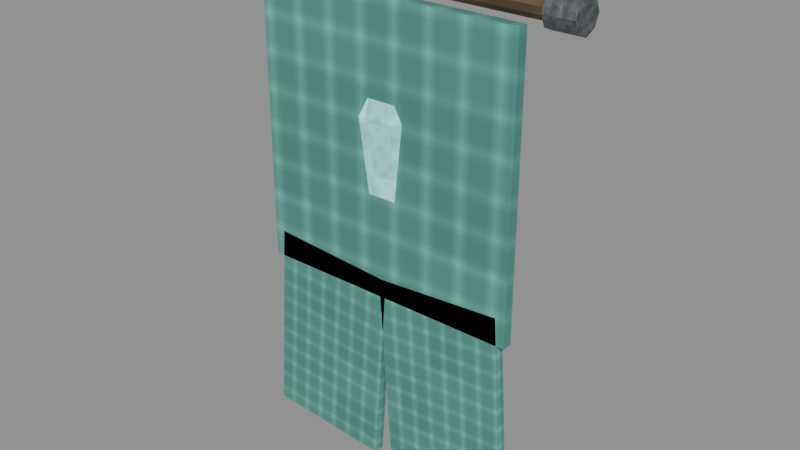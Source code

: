 # Source: crystal-banner-swallowtail-spirit.blend  (saved by Blender 5.0.118; exported with 4.5.12 LTS)
import bpy
from mathutils import Matrix  # noqa: F401  (used for matrix-valued properties, if any)

bpy.ops.wm.read_factory_settings(use_empty=True)
scene = bpy.context.scene
scene.name = 'Scene'

# ---- images (referenced by path relative to the original .blend; pixels are not part of the script)
import os
ASSET_DIR = os.environ.get("B2B_ASSET_DIR", "")  # directory of the original .blend (textures are referenced by path, not embedded)
HERE = os.path.dirname(os.path.abspath(__file__))  # packed textures are extracted next to this script under _unpacked/

def load_image(name, relpath, width, height, colorspace="sRGB"):
    """Load a texture the original file referenced (path relative to the .blend, or extracted next to this script)."""
    p = next((c for c in (os.path.join(HERE, relpath), os.path.join(ASSET_DIR, relpath)) if relpath and os.path.exists(c)), "")
    if p:
        img = bpy.data.images.load(p, check_existing=True)
        img.name = name
    else:  # same state as the original file: an image datablock whose file is absent (Cycles renders it pink)
        img = bpy.data.images.new(name, width, height)
        img.source = "FILE"
        img.filepath = "//" + (relpath or name)
    img.colorspace_settings.name = colorspace
    return img
img_magenheim_surface_timber = load_image('magenheim.surface.timber', '_unpacked/2ef9a5accc0e42b6.2da1f34a.png', 64, 64, 'sRGB')
img_magenheim_surface_metal = load_image('magenheim.surface.metal', '_unpacked/92bb42208b3e85ca.01f1a9b4.png', 64, 64, 'sRGB')
img_magenheim_surface_cloth = load_image('magenheim.surface.cloth', '_unpacked/6a20bc2d3d9d33d6.dee47d1c.png', 64, 64, 'sRGB')
img_magenheim_surface_crystal = load_image('magenheim.surface.crystal', '_unpacked/13aac57fc9315b39.0b82ce2e.png', 64, 64, 'sRGB')

# ---- materials (node trees are filled in below, after node groups)
mat_magenheim_banner_wood = bpy.data.materials.new('magenheim.banner.wood')
mat_magenheim_banner_wood.use_backface_culling = True
mat_magenheim_banner_iron = bpy.data.materials.new('magenheim.banner.iron')
mat_magenheim_banner_iron.use_backface_culling = True
mat_magenheim_banner_cloth = bpy.data.materials.new('magenheim.banner.cloth')
mat_magenheim_banner_cloth.use_backface_culling = True
mat_magenheim_banner_cloth_bright = bpy.data.materials.new('magenheim.banner.cloth-bright')
mat_magenheim_banner_cloth_bright.use_backface_culling = True
mat_magenheim_banner_crystal = bpy.data.materials.new('magenheim.banner.crystal')
mat_magenheim_banner_crystal.use_backface_culling = True

# ---- material node trees
mat_magenheim_banner_wood.use_nodes = True; mat_magenheim_banner_wood.node_tree.nodes.clear()
_N = mat_magenheim_banner_wood.node_tree.nodes; _L = mat_magenheim_banner_wood.node_tree.links
n0 = _N.new('ShaderNodeBsdfPrincipled'); n0.name = 'Principled BSDF'; n0.location = (-200, 100)
n0.inputs[2].default_value = 0.88
n0.inputs[27].default_value = (0.0, 0.0, 0.0, 1.0)
n0.inputs[28].default_value = 1.0
n1 = _N.new('ShaderNodeOutputMaterial'); n1.name = 'Material Output'; n1.location = (200, 100)
n2 = _N.new('ShaderNodeTexImage'); n2.name = 'Image Texture'; n2.location = (0, 0)
n2.image = img_magenheim_surface_timber
n3 = _N.new('ShaderNodeMixRGB'); n3.name = 'Mix (Legacy)'; n3.location = (0, 0)
n3.blend_type = 'MULTIPLY'
n3.inputs[0].default_value = 1.0
n3.inputs[2].default_value = (0.24, 0.15, 0.08, 1.0)
_L.new(n0.outputs[0], n1.inputs[0])
_L.new(n2.outputs[0], n3.inputs[1])
_L.new(n3.outputs[0], n0.inputs[0])
n1.is_active_output = True
mat_magenheim_banner_iron.use_nodes = True; mat_magenheim_banner_iron.node_tree.nodes.clear()
_N = mat_magenheim_banner_iron.node_tree.nodes; _L = mat_magenheim_banner_iron.node_tree.links
n0 = _N.new('ShaderNodeBsdfPrincipled'); n0.name = 'Principled BSDF'; n0.location = (-200, 100)
n0.inputs[1].default_value = 0.62
n0.inputs[2].default_value = 0.72
n0.inputs[27].default_value = (0.0, 0.0, 0.0, 1.0)
n0.inputs[28].default_value = 1.0
n1 = _N.new('ShaderNodeOutputMaterial'); n1.name = 'Material Output'; n1.location = (200, 100)
n2 = _N.new('ShaderNodeTexImage'); n2.name = 'Image Texture'; n2.location = (0, 0)
n2.image = img_magenheim_surface_metal
n3 = _N.new('ShaderNodeMixRGB'); n3.name = 'Mix (Legacy)'; n3.location = (0, 0)
n3.blend_type = 'MULTIPLY'
n3.inputs[0].default_value = 1.0
n3.inputs[2].default_value = (0.28, 0.31, 0.34, 1.0)
_L.new(n0.outputs[0], n1.inputs[0])
_L.new(n2.outputs[0], n3.inputs[1])
_L.new(n3.outputs[0], n0.inputs[0])
n1.is_active_output = True
mat_magenheim_banner_cloth.use_nodes = True; mat_magenheim_banner_cloth.node_tree.nodes.clear()
_N = mat_magenheim_banner_cloth.node_tree.nodes; _L = mat_magenheim_banner_cloth.node_tree.links
n0 = _N.new('ShaderNodeBsdfPrincipled'); n0.name = 'Principled BSDF'; n0.location = (-200, 100)
n0.inputs[2].default_value = 0.92
n0.inputs[27].default_value = (0.0, 0.0, 0.0, 1.0)
n0.inputs[28].default_value = 1.0
n1 = _N.new('ShaderNodeOutputMaterial'); n1.name = 'Material Output'; n1.location = (200, 100)
n2 = _N.new('ShaderNodeTexImage'); n2.name = 'Image Texture'; n2.location = (0, 0)
n2.image = img_magenheim_surface_cloth
n3 = _N.new('ShaderNodeMixRGB'); n3.name = 'Mix (Legacy)'; n3.location = (0, 0)
n3.blend_type = 'MULTIPLY'
n3.inputs[0].default_value = 1.0
n3.inputs[2].default_value = (0.1872, 0.6624, 0.5616, 1.0)
_L.new(n0.outputs[0], n1.inputs[0])
_L.new(n2.outputs[0], n3.inputs[1])
_L.new(n3.outputs[0], n0.inputs[0])
n1.is_active_output = True
mat_magenheim_banner_cloth_bright.use_nodes = True; mat_magenheim_banner_cloth_bright.node_tree.nodes.clear()
_N = mat_magenheim_banner_cloth_bright.node_tree.nodes; _L = mat_magenheim_banner_cloth_bright.node_tree.links
n0 = _N.new('ShaderNodeBsdfPrincipled'); n0.name = 'Principled BSDF'; n0.location = (-200, 100)
n0.inputs[2].default_value = 0.88
n0.inputs[27].default_value = (0.0156, 0.0552, 0.0468, 1.0)
n0.inputs[28].default_value = 1.0
n1 = _N.new('ShaderNodeOutputMaterial'); n1.name = 'Material Output'; n1.location = (200, 100)
n2 = _N.new('ShaderNodeTexImage'); n2.name = 'Image Texture'; n2.location = (0, 0)
n2.image = img_magenheim_surface_cloth
n3 = _N.new('ShaderNodeMixRGB'); n3.name = 'Mix (Legacy)'; n3.location = (0, 0)
n3.blend_type = 'MULTIPLY'
n3.inputs[0].default_value = 1.0
n3.inputs[2].default_value = (0.26, 0.92, 0.78, 1.0)
_L.new(n0.outputs[0], n1.inputs[0])
_L.new(n2.outputs[0], n3.inputs[1])
_L.new(n3.outputs[0], n0.inputs[0])
n1.is_active_output = True
mat_magenheim_banner_crystal.use_nodes = True; mat_magenheim_banner_crystal.node_tree.nodes.clear()
_N = mat_magenheim_banner_crystal.node_tree.nodes; _L = mat_magenheim_banner_crystal.node_tree.links
n0 = _N.new('ShaderNodeBsdfPrincipled'); n0.name = 'Principled BSDF'; n0.location = (-200, 100)
n0.inputs[1].default_value = 0.03
n0.inputs[2].default_value = 0.22
n0.inputs[27].default_value = (0.1289, 0.34, 0.3322, 1.0)
n0.inputs[28].default_value = 1.0
n1 = _N.new('ShaderNodeOutputMaterial'); n1.name = 'Material Output'; n1.location = (200, 100)
n2 = _N.new('ShaderNodeTexImage'); n2.name = 'Image Texture'; n2.location = (0, 0)
n2.image = img_magenheim_surface_crystal
n3 = _N.new('ShaderNodeMixRGB'); n3.name = 'Mix (Legacy)'; n3.location = (0, 0)
n3.blend_type = 'MULTIPLY'
n3.inputs[0].default_value = 1.0
n3.inputs[2].default_value = (0.379, 1.0, 0.977, 1.0)
_L.new(n0.outputs[0], n1.inputs[0])
_L.new(n2.outputs[0], n3.inputs[1])
_L.new(n3.outputs[0], n0.inputs[0])
n1.is_active_output = True

# ---- meshes
me_top_rod = bpy.data.meshes.new('top-rod')
me_top_rod.from_pydata([(0.56, -1.863e-09, 0.035), (0.56, -0.02057, 0.02832), (0.56, -0.03329, 0.01082), (0.56, -0.03329, -0.01082), (0.56, -0.02057, -0.02832), (0.56, 1.197e-09, -0.035), (0.56, 0.02057, -0.02832), (0.56, 0.03329, -0.01082), (0.56, 0.03329, 0.01082), (0.56, 0.02057, 0.02832), (-0.56, -1.863e-09, 0.035), (-0.56, -0.02057, 0.02832), (-0.56, -0.03329, 0.01082), (-0.56, -0.03329, -0.01082), (-0.56, -0.02057, -0.02832), (-0.56, 1.197e-09, -0.035), (-0.56, 0.02057, -0.02832), (-0.56, 0.03329, -0.01082), (-0.56, 0.03329, 0.01082), (-0.56, 0.02057, 0.02832), (0.56, -1.863e-09, 5.96e-08), (-0.56, -1.863e-09, -5.96e-08)], [], [(0, 10, 1), (1, 10, 11), (20, 0, 1), (21, 11, 10), (1, 11, 2), (2, 11, 12), (20, 1, 2), (21, 12, 11), (2, 12, 3), (3, 12, 13), (20, 2, 3), (21, 13, 12), (3, 13, 4), (4, 13, 14), (20, 3, 4), (21, 14, 13), (4, 14, 5), (5, 14, 15), (20, 4, 5), (21, 15, 14), (5, 15, 6), (6, 15, 16), (20, 5, 6), (21, 16, 15), (6, 16, 7), (7, 16, 17), (20, 6, 7), (21, 17, 16), (7, 17, 8), (8, 17, 18), (20, 7, 8), (21, 18, 17), (8, 18, 9), (9, 18, 19), (20, 8, 9), (21, 19, 18), (9, 19, 0), (0, 19, 10), (20, 9, 0), (21, 10, 19)])
_uv = me_top_rod.uv_layers.new(name='UVMap')
_uv.uv.foreach_set('vector', [0.1867, 0.002353, 0.1867, 0.9976, 0.1674, 0.002353, 0.1674, 0.002353, 0.1867, 0.9976, 0.1674, 0.9976, 0.221, 0.03346, 0.2505, 0.02384, 0.2505, 0.04307, 0.221, 0.1004, 0.1914, 0.09076, 0.2027, 0.0752, 0.1674, 0.002353, 0.1674, 0.9976, 0.1519, 0.002353, 0.1519, 0.002353, 0.1674, 0.9976, 0.1519, 0.9976, 0.221, 0.03346, 0.2505, 0.04307, 0.2392, 0.05862, 0.221, 0.1004, 0.1914, 0.11, 0.1914, 0.09076, 0.1077, 0.002353, 0.1077, 0.9976, 0.09216, 0.002353, 0.09216, 0.002353, 0.1077, 0.9976, 0.09216, 0.9976, 0.221, 0.03346, 0.2392, 0.05862, 0.221, 0.06456, 0.221, 0.1004, 0.2027, 0.1255, 0.1914, 0.11, 0.09216, 0.002353, 0.09216, 0.9976, 0.07293, 0.002353, 0.07293, 0.002353, 0.09216, 0.9976, 0.07293, 0.9976, 0.221, 0.03346, 0.221, 0.06456, 0.2027, 0.05862, 0.221, 0.1004, 0.221, 0.1315, 0.2027, 0.1255, 0.07293, 0.002353, 0.07293, 0.9976, 0.05738, 0.002353, 0.05738, 0.002353, 0.07293, 0.9976, 0.05738, 0.9976, 0.221, 0.03346, 0.2027, 0.05862, 0.1914, 0.04307, 0.221, 0.1004, 0.2392, 0.1255, 0.221, 0.1315, 0.1472, 0.002353, 0.1472, 0.9976, 0.128, 0.002353, 0.128, 0.002353, 0.1472, 0.9976, 0.128, 0.9976, 0.221, 0.03346, 0.1914, 0.04307, 0.1914, 0.02384, 0.221, 0.1004, 0.2505, 0.11, 0.2392, 0.1255, 0.128, 0.002353, 0.128, 0.9976, 0.1124, 0.002353, 0.1124, 0.002353, 0.128, 0.9976, 0.1124, 0.9976, 0.221, 0.03346, 0.1914, 0.02384, 0.2027, 0.008293, 0.221, 0.1004, 0.2505, 0.09076, 0.2505, 0.11, 0.002353, 0.9976, 0.002353, 0.002353, 0.0179, 0.9976, 0.0179, 0.9976, 0.002353, 0.002353, 0.0179, 0.002353, 0.221, 0.03346, 0.2027, 0.008293, 0.221, 0.002353, 0.221, 0.1004, 0.2392, 0.0752, 0.2505, 0.09076, 0.0179, 0.9976, 0.0179, 0.002353, 0.03713, 0.9976, 0.03713, 0.9976, 0.0179, 0.002353, 0.03713, 0.002353, 0.221, 0.03346, 0.221, 0.002353, 0.2392, 0.008293, 0.221, 0.1004, 0.221, 0.06926, 0.2392, 0.0752, 0.03713, 0.9976, 0.03713, 0.002353, 0.05268, 0.9976, 0.05268, 0.9976, 0.03713, 0.002353, 0.05268, 0.002353, 0.221, 0.03346, 0.2392, 0.008293, 0.2505, 0.02384, 0.221, 0.1004, 0.2027, 0.0752, 0.221, 0.06926])
me_top_rod.materials.append(mat_magenheim_banner_wood)
me_top_rod.update()
me_left_cap = bpy.data.meshes.new('left-cap')
me_left_cap.from_pydata([(0.05, 0.0, 0.055), (0.05, -0.03889, 0.03889), (0.05, -0.055, 0.0), (0.05, -0.03889, -0.03889), (0.05, 4.808e-09, -0.055), (0.05, 0.03889, -0.03889), (0.05, 0.055, 0.0), (0.05, 0.03889, 0.03889), (-0.05, 0.0, 0.055), (-0.05, -0.03889, 0.03889), (-0.05, -0.055, 0.0), (-0.05, -0.03889, -0.03889), (-0.05, 4.808e-09, -0.055), (-0.05, 0.03889, -0.03889), (-0.05, 0.055, 0.0), (-0.05, 0.03889, 0.03889), (0.05, 0.0, 0.0), (-0.05, 0.0, 0.0)], [], [(0, 8, 1), (1, 8, 9), (16, 0, 1), (17, 9, 8), (1, 9, 2), (2, 9, 10), (16, 1, 2), (17, 10, 9), (2, 10, 3), (3, 10, 11), (16, 2, 3), (17, 11, 10), (3, 11, 4), (4, 11, 12), (16, 3, 4), (17, 12, 11), (4, 12, 5), (5, 12, 13), (16, 4, 5), (17, 13, 12), (5, 13, 6), (6, 13, 14), (16, 5, 6), (17, 14, 13), (6, 14, 7), (7, 14, 15), (16, 6, 7), (17, 15, 14), (7, 15, 0), (0, 15, 8), (16, 7, 0), (17, 8, 15)])
_uv = me_left_cap.uv_layers.new(name='UVMap')
_uv.uv.foreach_set('vector', [0.6649, 0.3708, 0.6649, 0.7188, 0.5184, 0.3708, 0.5184, 0.3708, 0.6649, 0.7188, 0.5184, 0.7188, 0.5477, 0.1826, 0.4744, 0.005737, 0.6209, 0.005736, 0.1826, 0.1826, 0.005737, 0.1093, 0.1093, 0.005736, 0.9943, 0.3708, 0.9943, 0.7188, 0.8907, 0.3708, 0.7799, 0.7339, 0.7799, 0.3708, 0.8792, 0.4004, 0.5477, 0.1826, 0.6209, 0.005736, 0.7245, 0.1093, 0.1826, 0.1826, 0.005736, 0.2558, 0.005737, 0.1093, 0.986, 0.005736, 0.986, 0.3537, 0.8395, 0.005736, 0.8395, 0.005736, 0.986, 0.3537, 0.8395, 0.3537, 0.5477, 0.1826, 0.7245, 0.1093, 0.7245, 0.2558, 0.1826, 0.1826, 0.1093, 0.3594, 0.005736, 0.2558, 0.8395, 0.005736, 0.8395, 0.3537, 0.736, 0.005736, 0.2454, 0.4422, 0.2454, 0.8052, 0.1461, 0.7757, 0.5477, 0.1826, 0.7245, 0.2558, 0.6209, 0.3594, 0.1826, 0.1826, 0.2558, 0.3594, 0.1093, 0.3594, 0.2454, 0.4422, 0.1461, 0.7757, 0.105, 0.4004, 0.105, 0.4004, 0.1461, 0.7757, 0.005736, 0.7339, 0.5477, 0.1826, 0.6209, 0.3594, 0.4744, 0.3594, 0.1826, 0.1826, 0.3594, 0.2558, 0.2558, 0.3594, 0.105, 0.4004, 0.005736, 0.7339, 0.005736, 0.3708, 0.4034, 0.3708, 0.5069, 0.7188, 0.4034, 0.7188, 0.5477, 0.1826, 0.4744, 0.3594, 0.3708, 0.2558, 0.1826, 0.1826, 0.3594, 0.1093, 0.3594, 0.2558, 0.4034, 0.3708, 0.4034, 0.7188, 0.2569, 0.3708, 0.2569, 0.3708, 0.4034, 0.7188, 0.2569, 0.7188, 0.5477, 0.1826, 0.3708, 0.2558, 0.3708, 0.1093, 0.1826, 0.1826, 0.2558, 0.005736, 0.3594, 0.1093, 0.7685, 0.3708, 0.7685, 0.7188, 0.6649, 0.3708, 0.6649, 0.3708, 0.7685, 0.7188, 0.6649, 0.7188, 0.5477, 0.1826, 0.3708, 0.1093, 0.4744, 0.005737, 0.1826, 0.1826, 0.1093, 0.005736, 0.2558, 0.005736])
me_left_cap.materials.append(mat_magenheim_banner_iron)
me_left_cap.update()
me_right_cap = bpy.data.meshes.new('right-cap')
me_right_cap.from_pydata([(0.05, 0.0, 0.055), (0.05, -0.03889, 0.03889), (0.05, -0.055, 0.0), (0.05, -0.03889, -0.03889), (0.05, 4.808e-09, -0.055), (0.05, 0.03889, -0.03889), (0.05, 0.055, 0.0), (0.05, 0.03889, 0.03889), (-0.05, 0.0, 0.055), (-0.05, -0.03889, 0.03889), (-0.05, -0.055, 0.0), (-0.05, -0.03889, -0.03889), (-0.05, 4.808e-09, -0.055), (-0.05, 0.03889, -0.03889), (-0.05, 0.055, 0.0), (-0.05, 0.03889, 0.03889), (0.05, 0.0, 0.0), (-0.05, 0.0, 0.0)], [], [(0, 8, 1), (1, 8, 9), (16, 0, 1), (17, 9, 8), (1, 9, 2), (2, 9, 10), (16, 1, 2), (17, 10, 9), (2, 10, 3), (3, 10, 11), (16, 2, 3), (17, 11, 10), (3, 11, 4), (4, 11, 12), (16, 3, 4), (17, 12, 11), (4, 12, 5), (5, 12, 13), (16, 4, 5), (17, 13, 12), (5, 13, 6), (6, 13, 14), (16, 5, 6), (17, 14, 13), (6, 14, 7), (7, 14, 15), (16, 6, 7), (17, 15, 14), (7, 15, 0), (0, 15, 8), (16, 7, 0), (17, 8, 15)])
_uv = me_right_cap.uv_layers.new(name='UVMap')
_uv.uv.foreach_set('vector', [0.6649, 0.3708, 0.6649, 0.7188, 0.5184, 0.3708, 0.5184, 0.3708, 0.6649, 0.7188, 0.5184, 0.7188, 0.5477, 0.1826, 0.4744, 0.005737, 0.6209, 0.005736, 0.1826, 0.1826, 0.005737, 0.1093, 0.1093, 0.005736, 0.7799, 0.7044, 0.8792, 0.3708, 0.8792, 0.7339, 0.8907, 0.3708, 0.9943, 0.7188, 0.8907, 0.7188, 0.5477, 0.1826, 0.6209, 0.005736, 0.7245, 0.1093, 0.1826, 0.1826, 0.005736, 0.2558, 0.005737, 0.1093, 0.736, 0.3537, 0.736, 0.005737, 0.8824, 0.3537, 0.8824, 0.3537, 0.736, 0.005737, 0.8824, 0.005737, 0.5477, 0.1826, 0.7245, 0.1093, 0.7245, 0.2558, 0.1826, 0.1826, 0.1093, 0.3594, 0.005736, 0.2558, 0.8824, 0.3537, 0.8824, 0.005737, 0.986, 0.3537, 0.2454, 0.4422, 0.2454, 0.8052, 0.1461, 0.7757, 0.5477, 0.1826, 0.7245, 0.2558, 0.6209, 0.3594, 0.1826, 0.1826, 0.2558, 0.3594, 0.1093, 0.3594, 0.2454, 0.4422, 0.1461, 0.7757, 0.105, 0.4004, 0.105, 0.4004, 0.1461, 0.7757, 0.005736, 0.7339, 0.5477, 0.1826, 0.6209, 0.3594, 0.4744, 0.3594, 0.1826, 0.1826, 0.3594, 0.2558, 0.2558, 0.3594, 0.105, 0.4004, 0.005736, 0.7339, 0.005736, 0.3708, 0.4034, 0.3708, 0.5069, 0.7188, 0.4034, 0.7188, 0.5477, 0.1826, 0.4744, 0.3594, 0.3708, 0.2558, 0.1826, 0.1826, 0.3594, 0.1093, 0.3594, 0.2558, 0.4034, 0.3708, 0.4034, 0.7188, 0.2569, 0.3708, 0.2569, 0.3708, 0.4034, 0.7188, 0.2569, 0.7188, 0.5477, 0.1826, 0.3708, 0.2558, 0.3708, 0.1093, 0.1826, 0.1826, 0.2558, 0.005736, 0.3594, 0.1093, 0.7685, 0.3708, 0.7685, 0.7188, 0.6649, 0.3708, 0.6649, 0.3708, 0.7685, 0.7188, 0.6649, 0.7188, 0.5477, 0.1826, 0.3708, 0.1093, 0.4744, 0.005737, 0.1826, 0.1826, 0.1093, 0.005736, 0.2558, 0.005736])
me_right_cap.materials.append(mat_magenheim_banner_iron)
me_right_cap.update()
me_upper_field = bpy.data.meshes.new('upper-field')
me_upper_field.from_pydata([(-0.47, 0.0175, -0.49), (0.47, 0.0175, -0.49), (0.47, 0.0175, 0.49), (-0.47, 0.0175, 0.49), (-0.47, -0.0175, -0.49), (0.47, -0.0175, -0.49), (0.47, -0.0175, 0.49), (-0.47, -0.0175, 0.49)], [], [(0, 3, 2), (0, 2, 1), (4, 5, 6), (4, 6, 7), (0, 4, 7), (0, 7, 3), (1, 2, 6), (1, 6, 5), (0, 1, 5), (0, 5, 4), (3, 7, 6), (3, 6, 2)])
_uv = me_upper_field.uv_layers.new(name='UVMap')
_uv.uv.foreach_set('vector', [0.003338, 0.4967, 0.003338, 0.003338, 0.4765, 0.003338, 0.003338, 0.4967, 0.4765, 0.003338, 0.4765, 0.4967, 0.9564, 0.4967, 0.4832, 0.4967, 0.4832, 0.003338, 0.9564, 0.4967, 0.4832, 0.003338, 0.9564, 0.003338, 0.02096, 0.9967, 0.003338, 0.9967, 0.003338, 0.5033, 0.02096, 0.9967, 0.003338, 0.5033, 0.02096, 0.5033, 0.02763, 0.9967, 0.02763, 0.5033, 0.04525, 0.5033, 0.02763, 0.9967, 0.04525, 0.5033, 0.04525, 0.9967, 0.06955, 0.5033, 0.06955, 0.9765, 0.05193, 0.9765, 0.06955, 0.5033, 0.05193, 0.9765, 0.05193, 0.5033, 0.09384, 0.9765, 0.07623, 0.9765, 0.07623, 0.5033, 0.09384, 0.9765, 0.07623, 0.5033, 0.09384, 0.5033])
me_upper_field.materials.append(mat_magenheim_banner_cloth)
me_upper_field.update()
me_left_tail = bpy.data.meshes.new('left-tail')
me_left_tail.from_pydata([(-0.2489, 0.0175, -0.3335), (0.2, 0.0175, -0.3648), (0.2489, 0.0175, 0.3335), (-0.2, 0.0175, 0.3648), (-0.2489, -0.0175, -0.3335), (0.2, -0.0175, -0.3648), (0.2489, -0.0175, 0.3335), (-0.2, -0.0175, 0.3648)], [], [(0, 3, 2), (0, 2, 1), (4, 5, 6), (4, 6, 7), (0, 4, 7), (0, 7, 3), (1, 2, 6), (1, 6, 5), (0, 1, 5), (0, 5, 4), (3, 7, 6), (3, 6, 2)])
_uv = me_left_tail.uv_layers.new(name='UVMap')
_uv.uv.foreach_set('vector', [0.004027, 0.6725, 0.004027, 0.004026, 0.4338, 0.004026, 0.004027, 0.6725, 0.4338, 0.004026, 0.4338, 0.6725, 0.8715, 0.6725, 0.4418, 0.6725, 0.4418, 0.004026, 0.8715, 0.6725, 0.4418, 0.004026, 0.8715, 0.004026, 0.913, 0.6725, 0.8796, 0.6725, 0.8796, 0.004026, 0.913, 0.6725, 0.8796, 0.004026, 0.913, 0.004026, 0.9211, 0.6725, 0.9211, 0.004026, 0.9545, 0.004026, 0.9211, 0.6725, 0.9545, 0.004026, 0.9545, 0.6725, 0.996, 0.004026, 0.996, 0.4338, 0.9625, 0.4338, 0.996, 0.004026, 0.9625, 0.4338, 0.9625, 0.004026, 0.9625, 0.4418, 0.996, 0.4418, 0.996, 0.8715, 0.9625, 0.4418, 0.996, 0.8715, 0.9625, 0.8715])
me_left_tail.materials.append(mat_magenheim_banner_cloth)
me_left_tail.update()
me_right_tail = bpy.data.meshes.new('right-tail')
me_right_tail.from_pydata([(-0.2, 0.0175, -0.3648), (0.2489, 0.0175, -0.3335), (0.2, 0.0175, 0.3648), (-0.2489, 0.0175, 0.3335), (-0.2, -0.0175, -0.3648), (0.2489, -0.0175, -0.3335), (0.2, -0.0175, 0.3648), (-0.2489, -0.0175, 0.3335)], [], [(0, 3, 2), (0, 2, 1), (4, 5, 6), (4, 6, 7), (0, 4, 7), (0, 7, 3), (1, 2, 6), (1, 6, 5), (0, 1, 5), (0, 5, 4), (3, 7, 6), (3, 6, 2)])
_uv = me_right_tail.uv_layers.new(name='UVMap')
_uv.uv.foreach_set('vector', [0.4418, 0.6725, 0.4418, 0.004026, 0.8715, 0.004026, 0.4418, 0.6725, 0.8715, 0.004026, 0.8715, 0.6725, 0.4338, 0.6725, 0.004027, 0.6725, 0.004027, 0.004026, 0.4338, 0.6725, 0.004027, 0.004026, 0.4338, 0.004026, 0.913, 0.6725, 0.8796, 0.6725, 0.8796, 0.004026, 0.913, 0.6725, 0.8796, 0.004026, 0.913, 0.004026, 0.9211, 0.6725, 0.9211, 0.004026, 0.9545, 0.004026, 0.9211, 0.6725, 0.9545, 0.004026, 0.9545, 0.6725, 0.9625, 0.4338, 0.9625, 0.004026, 0.996, 0.004026, 0.9625, 0.4338, 0.996, 0.004026, 0.996, 0.4338, 0.996, 0.8715, 0.9625, 0.8715, 0.9625, 0.4418, 0.996, 0.8715, 0.9625, 0.4418, 0.996, 0.4418])
me_right_tail.materials.append(mat_magenheim_banner_cloth)
me_right_tail.update()
me_left_seam = bpy.data.meshes.new('left-seam')
me_left_seam.from_pydata([(-0.0225, 0.015, -0.46), (0.0225, 0.015, -0.46), (0.0225, 0.015, 0.46), (-0.0225, 0.015, 0.46), (-0.0225, -0.015, -0.46), (0.0225, -0.015, -0.46), (0.0225, -0.015, 0.46), (-0.0225, -0.015, 0.46)], [], [(0, 3, 2), (0, 2, 1), (4, 5, 6), (4, 6, 7), (0, 4, 7), (0, 7, 3), (1, 2, 6), (1, 6, 5), (0, 1, 5), (0, 5, 4), (3, 7, 6), (3, 6, 2)])
_uv = me_left_seam.uv_layers.new(name='UVMap')
_uv.uv.foreach_set('vector', [0.002199, 0.9978, 0.002199, 0.002199, 0.0509, 0.002199, 0.002199, 0.9978, 0.0509, 0.002199, 0.0509, 0.9978, 0.104, 0.9978, 0.05529, 0.9978, 0.05529, 0.002199, 0.104, 0.9978, 0.05529, 0.002199, 0.104, 0.002199, 0.1409, 0.9978, 0.1084, 0.9978, 0.1084, 0.002199, 0.1409, 0.9978, 0.1084, 0.002199, 0.1409, 0.002199, 0.1453, 0.9978, 0.1453, 0.002199, 0.1777, 0.002199, 0.1453, 0.9978, 0.1777, 0.002199, 0.1777, 0.9978, 0.2146, 0.002199, 0.2146, 0.0509, 0.1821, 0.0509, 0.2146, 0.002199, 0.1821, 0.0509, 0.1821, 0.002199, 0.2146, 0.104, 0.1821, 0.104, 0.1821, 0.05529, 0.2146, 0.104, 0.1821, 0.05529, 0.2146, 0.05529])
me_left_seam.materials.append(mat_magenheim_banner_cloth_bright)
me_left_seam.update()
me_right_seam = bpy.data.meshes.new('right-seam')
me_right_seam.from_pydata([(-0.0225, 0.015, -0.46), (0.0225, 0.015, -0.46), (0.0225, 0.015, 0.46), (-0.0225, 0.015, 0.46), (-0.0225, -0.015, -0.46), (0.0225, -0.015, -0.46), (0.0225, -0.015, 0.46), (-0.0225, -0.015, 0.46)], [], [(0, 3, 2), (0, 2, 1), (4, 5, 6), (4, 6, 7), (0, 4, 7), (0, 7, 3), (1, 2, 6), (1, 6, 5), (0, 1, 5), (0, 5, 4), (3, 7, 6), (3, 6, 2)])
_uv = me_right_seam.uv_layers.new(name='UVMap')
_uv.uv.foreach_set('vector', [0.002199, 0.9978, 0.002199, 0.002199, 0.0509, 0.002199, 0.002199, 0.9978, 0.0509, 0.002199, 0.0509, 0.9978, 0.104, 0.9978, 0.05529, 0.9978, 0.05529, 0.002199, 0.104, 0.9978, 0.05529, 0.002199, 0.104, 0.002199, 0.1409, 0.9978, 0.1084, 0.9978, 0.1084, 0.002199, 0.1409, 0.9978, 0.1084, 0.002199, 0.1409, 0.002199, 0.1453, 0.9978, 0.1453, 0.002199, 0.1777, 0.002199, 0.1453, 0.9978, 0.1777, 0.002199, 0.1777, 0.9978, 0.2146, 0.002199, 0.2146, 0.0509, 0.1821, 0.0509, 0.2146, 0.002199, 0.1821, 0.0509, 0.1821, 0.002199, 0.2146, 0.104, 0.1821, 0.104, 0.1821, 0.05529, 0.2146, 0.104, 0.1821, 0.05529, 0.2146, 0.05529])
me_right_seam.materials.append(mat_magenheim_banner_cloth_bright)
me_right_seam.update()
me_crystal_crest = bpy.data.meshes.new('crystal-crest')
me_crystal_crest.from_pydata([(0.0936, 3.725e-09, -0.27), (0.0468, -0.08106, -0.27), (-0.0468, -0.08106, -0.27), (-0.0936, 1.118e-08, -0.27), (-0.0468, 0.08106, -0.27), (0.0468, 0.08106, -0.27), (0.13, 3.725e-09, 0.055), (0.065, -0.1126, 0.055), (-0.065, -0.1126, 0.055), (-0.13, 1.49e-08, 0.055), (-0.065, 0.1126, 0.055), (0.065, 0.1126, 0.055), (0.0, 3.725e-09, 0.295), (0.0, 3.725e-09, -0.295)], [], [(13, 0, 1), (0, 6, 1), (1, 6, 7), (12, 7, 6), (13, 1, 2), (1, 7, 2), (2, 7, 8), (12, 8, 7), (13, 2, 3), (2, 8, 3), (3, 8, 9), (12, 9, 8), (13, 3, 4), (3, 9, 4), (4, 9, 10), (12, 10, 9), (13, 4, 5), (4, 10, 5), (5, 10, 11), (12, 11, 10), (13, 5, 0), (5, 11, 0), (0, 11, 6), (12, 6, 11)])
_uv = me_crystal_crest.uv_layers.new(name='UVMap')
_uv.uv.foreach_set('vector', [0.8786, 0.1402, 0.8797, 0.2732, 0.7627, 0.2055, 0.1078, 0.8262, 0.0034, 0.3674, 0.176, 0.8279, 0.176, 0.8279, 0.0034, 0.3674, 0.09806, 0.3698, 0.1513, 0.0034, 0.09806, 0.3698, 0.0034, 0.3674, 0.8786, 0.1402, 0.7627, 0.2055, 0.7627, 0.07065, 0.176, 0.8279, 0.09806, 0.3698, 0.3102, 0.8128, 0.3102, 0.8128, 0.09806, 0.3698, 0.2845, 0.3489, 0.1513, 0.0034, 0.2845, 0.3489, 0.09806, 0.3698, 0.8786, 0.1402, 0.7627, 0.07065, 0.8797, 0.0034, 0.3102, 0.8128, 0.2845, 0.3489, 0.3763, 0.796, 0.3763, 0.796, 0.2845, 0.3489, 0.3763, 0.3255, 0.1513, 0.0034, 0.3763, 0.3255, 0.2845, 0.3489, 0.8786, 0.1402, 0.8797, 0.0034, 0.9966, 0.07104, 0.4875, 0.8262, 0.3831, 0.3674, 0.5556, 0.8279, 0.5556, 0.8279, 0.3831, 0.3674, 0.4777, 0.3698, 0.531, 0.0034, 0.4777, 0.3698, 0.3831, 0.3674, 0.8786, 0.1402, 0.9966, 0.07104, 0.9966, 0.2059, 0.5556, 0.8279, 0.4777, 0.3698, 0.6899, 0.8128, 0.6899, 0.8128, 0.4777, 0.3698, 0.6642, 0.3489, 0.531, 0.0034, 0.6642, 0.3489, 0.4777, 0.3698, 0.8786, 0.1402, 0.9966, 0.2059, 0.8797, 0.2732, 0.6899, 0.8128, 0.6642, 0.3489, 0.7559, 0.796, 0.7559, 0.796, 0.6642, 0.3489, 0.7559, 0.3255, 0.531, 0.0034, 0.7559, 0.3255, 0.6642, 0.3489])
me_crystal_crest.materials.append(mat_magenheim_banner_crystal)
me_crystal_crest.update()
me_tail_ring = bpy.data.meshes.new('tail-ring')
me_tail_ring.from_pydata([(0.1, 0.025, 0.0), (0.0809, 0.025, -0.05878), (0.0309, 0.025, -0.09511), (-0.0309, 0.025, -0.09511), (-0.0809, 0.025, -0.05878), (-0.1, 0.025, 0.0), (-0.0809, 0.025, 0.05878), (-0.0309, 0.025, 0.09511), (0.0309, 0.025, 0.09511), (0.0809, 0.025, 0.05878), (0.1, -0.025, 0.0), (0.0809, -0.025, -0.05878), (0.0309, -0.025, -0.09511), (-0.0309, -0.025, -0.09511), (-0.0809, -0.025, -0.05878), (-0.1, -0.025, 0.0), (-0.0809, -0.025, 0.05878), (-0.0309, -0.025, 0.09511), (0.0309, -0.025, 0.09511), (0.0809, -0.025, 0.05878), (0.0, 0.025, 0.0), (0.0, -0.025, 0.0)], [], [(0, 10, 1), (1, 10, 11), (20, 0, 1), (21, 11, 10), (1, 11, 2), (2, 11, 12), (20, 1, 2), (21, 12, 11), (2, 12, 3), (3, 12, 13), (20, 2, 3), (21, 13, 12), (3, 13, 4), (4, 13, 14), (20, 3, 4), (21, 14, 13), (4, 14, 5), (5, 14, 15), (20, 4, 5), (21, 15, 14), (5, 15, 6), (6, 15, 16), (20, 5, 6), (21, 16, 15), (6, 16, 7), (7, 16, 17), (20, 6, 7), (21, 17, 16), (7, 17, 8), (8, 17, 18), (20, 7, 8), (21, 18, 17), (8, 18, 9), (9, 18, 19), (20, 8, 9), (21, 19, 18), (9, 19, 0), (0, 19, 10), (20, 9, 0), (21, 10, 19)])
_uv = me_tail_ring.uv_layers.new(name='UVMap')
_uv.uv.foreach_set('vector', [0.005176, 0.6591, 0.1339, 0.6591, 0.005176, 0.8182, 0.005176, 0.8182, 0.1339, 0.6591, 0.1339, 0.8182, 0.25, 0.2626, 0.4948, 0.1831, 0.4948, 0.3421, 0.75, 0.2626, 0.5052, 0.3421, 0.5052, 0.1831, 0.005176, 0.8182, 0.1339, 0.8182, 0.005176, 0.9469, 0.005176, 0.9469, 0.1339, 0.8182, 0.1339, 0.9469, 0.25, 0.2626, 0.4948, 0.3421, 0.4013, 0.4709, 0.75, 0.2626, 0.5987, 0.4709, 0.5052, 0.3421, 0.2833, 0.5304, 0.412, 0.5304, 0.2833, 0.6895, 0.2833, 0.6895, 0.412, 0.5304, 0.412, 0.6895, 0.25, 0.2626, 0.4013, 0.4709, 0.25, 0.52, 0.75, 0.2626, 0.75, 0.52, 0.5987, 0.4709, 0.2833, 0.6895, 0.412, 0.6895, 0.2833, 0.8182, 0.2833, 0.8182, 0.412, 0.6895, 0.412, 0.8182, 0.25, 0.2626, 0.25, 0.52, 0.09869, 0.4709, 0.75, 0.2626, 0.9013, 0.4709, 0.75, 0.52, 0.273, 0.8182, 0.1442, 0.8182, 0.273, 0.6895, 0.273, 0.6895, 0.1442, 0.8182, 0.1442, 0.6895, 0.25, 0.2626, 0.09869, 0.4709, 0.005176, 0.3421, 0.75, 0.2626, 0.9948, 0.3421, 0.9013, 0.4709, 0.273, 0.6895, 0.1442, 0.6895, 0.273, 0.5304, 0.273, 0.5304, 0.1442, 0.6895, 0.1442, 0.5304, 0.25, 0.2626, 0.005176, 0.3421, 0.005176, 0.1831, 0.75, 0.2626, 0.9948, 0.1831, 0.9948, 0.3421, 0.5614, 0.5304, 0.6901, 0.5304, 0.5614, 0.6591, 0.8292, 0.5304, 0.7005, 0.6591, 0.7005, 0.5304, 0.25, 0.2626, 0.005176, 0.1831, 0.09869, 0.05434, 0.75, 0.2626, 0.9013, 0.05434, 0.9948, 0.1831, 0.5511, 0.8182, 0.4224, 0.8182, 0.5511, 0.6591, 0.5511, 0.6591, 0.4224, 0.8182, 0.4224, 0.6591, 0.25, 0.2626, 0.09869, 0.05434, 0.25, 0.005176, 0.75, 0.2626, 0.75, 0.005176, 0.9013, 0.05434, 0.5511, 0.6591, 0.4224, 0.6591, 0.5511, 0.5304, 0.5511, 0.5304, 0.4224, 0.6591, 0.4224, 0.5304, 0.25, 0.2626, 0.25, 0.005176, 0.4013, 0.05434, 0.75, 0.2626, 0.5987, 0.05434, 0.75, 0.005176, 0.005176, 0.5304, 0.1339, 0.5304, 0.005176, 0.6591, 0.005176, 0.6591, 0.1339, 0.5304, 0.1339, 0.6591, 0.25, 0.2626, 0.4013, 0.05434, 0.4948, 0.1831, 0.75, 0.2626, 0.5052, 0.1831, 0.5987, 0.05434])
me_tail_ring.materials.append(mat_magenheim_banner_iron)
me_tail_ring.update()

# ---- objects
ob_top_rod = bpy.data.objects.new('top-rod', me_top_rod)
ob_left_cap = bpy.data.objects.new('left-cap', me_left_cap)
ob_right_cap = bpy.data.objects.new('right-cap', me_right_cap)
ob_upper_field = bpy.data.objects.new('upper-field', me_upper_field)
ob_left_tail = bpy.data.objects.new('left-tail', me_left_tail)
ob_right_tail = bpy.data.objects.new('right-tail', me_right_tail)
ob_left_seam = bpy.data.objects.new('left-seam', me_left_seam)
ob_right_seam = bpy.data.objects.new('right-seam', me_right_seam)
ob_crystal_crest = bpy.data.objects.new('crystal-crest', me_crystal_crest)
ob_tail_ring = bpy.data.objects.new('tail-ring', me_tail_ring)

# ---- transforms, parenting, visibility, modifiers, constraints
ob_top_rod.location = (0.0, 1.863e-09, 0.72)
ob_left_cap.location = (-0.59, 0.0, 0.72)
ob_right_cap.location = (0.59, 0.0, 0.72)
ob_upper_field.location = (0.0, -0.025, 0.18)
ob_left_tail.location = (-0.235, -0.025, -0.58)
ob_right_tail.location = (0.235, -0.025, -0.58)
ob_left_seam.location = (-0.22, -0.006, 0.1)
ob_right_seam.location = (0.22, -0.006, 0.1)
ob_crystal_crest.location = (0.0, 0.045, 0.245)
ob_tail_ring.location = (0.0, 0.02, -0.31)

# ---- collection membership
scene.collection.objects.link(ob_top_rod)
scene.collection.objects.link(ob_left_cap)
scene.collection.objects.link(ob_right_cap)
scene.collection.objects.link(ob_upper_field)
scene.collection.objects.link(ob_left_tail)
scene.collection.objects.link(ob_right_tail)
scene.collection.objects.link(ob_left_seam)
scene.collection.objects.link(ob_right_seam)
scene.collection.objects.link(ob_crystal_crest)
scene.collection.objects.link(ob_tail_ring)

# ---- scene / render settings (as saved in the file)
scene.frame_start = 1; scene.frame_end = 250; scene.frame_set(1)
scene.render.engine = 'BLENDER_EEVEE_NEXT'
scene.render.bake_bias = 0.0
scene.render.bake_samples = 0
scene.cycles.sampling_pattern = 'TABULATED_SOBOL'
scene.eevee.use_volume_custom_range = False
bpy.context.view_layer.update()

# ---- added for rendering (the .blend has no active camera and no usable light): camera, sun + grey world if the file has none
cam_auto = bpy.data.cameras.new('AutoCamera')
cam_auto.lens = 50.0
cam_auto.sensor_width = 36.0
cam_auto.clip_end = 1000.0
ob_auto_camera = bpy.data.objects.new('AutoCamera', cam_auto)
scene.collection.objects.link(ob_auto_camera)
ob_auto_camera.location = (1.99449, -2.34839, 1.51067)
ob_auto_camera.rotation_euler = (1.09748, -7.21219e-08, 0.694738)
scene.camera = ob_auto_camera
light_auto_sun = bpy.data.lights.new('AutoSun', 'SUN')
light_auto_sun.energy = 3.0
light_auto_sun.angle = 0.0523599
ob_auto_sun = bpy.data.objects.new('AutoSun', light_auto_sun)
scene.collection.objects.link(ob_auto_sun)
ob_auto_sun.rotation_euler = (0.872665, 0.174533, 0.523599)
if scene.world is None:
    world_auto = bpy.data.worlds.new('AutoWorld')
    world_auto.color = (0.3, 0.3, 0.3)
    scene.world = world_auto
bpy.context.view_layer.update()
